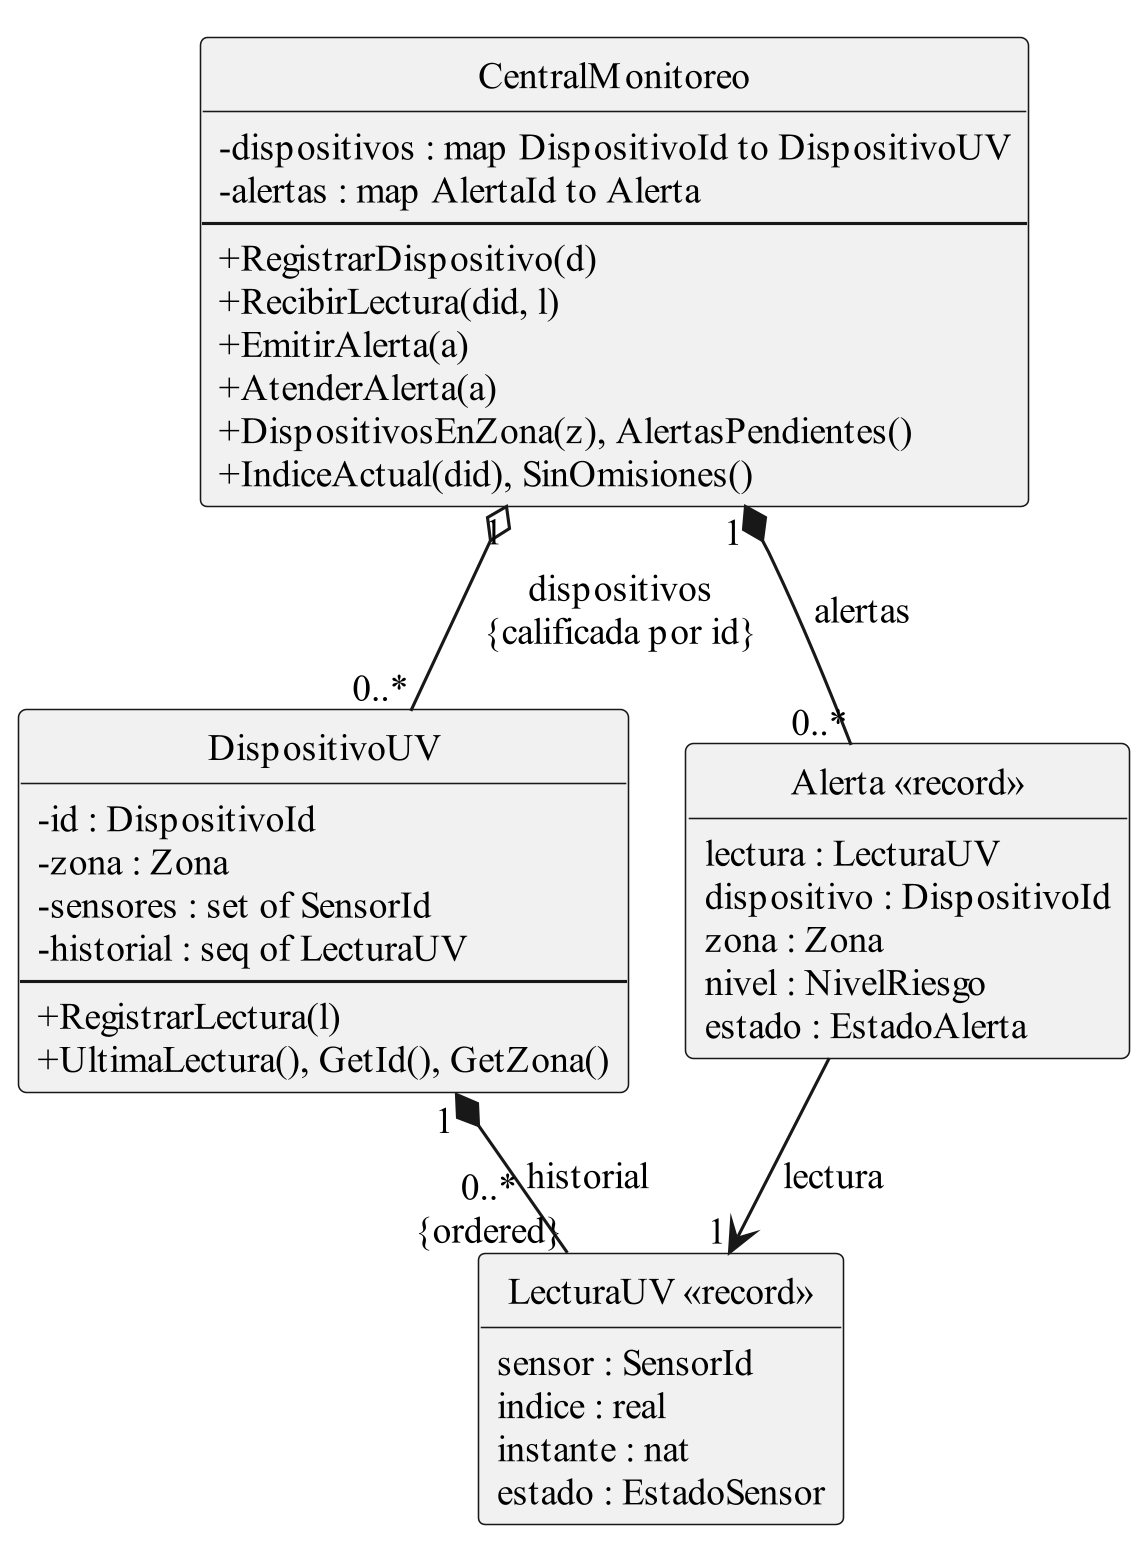

The diagram above was rendered by PlantUML. Its source (embedded in the PNG):
@startuml
!pragma layout smetana
skinparam dpi 300
skinparam classAttributeIconSize 0
skinparam shadowing false
skinparam monochrome true
skinparam defaultFontName Times New Roman
skinparam defaultFontSize 12
hide empty methods
hide circle

class CentralMonitoreo {
  - dispositivos : map DispositivoId to DispositivoUV
  - alertas : map AlertaId to Alerta
  --
  + RegistrarDispositivo(d)
  + RecibirLectura(did, l)
  + EmitirAlerta(a)
  + AtenderAlerta(a)
  + DispositivosEnZona(z), AlertasPendientes()
  + IndiceActual(did), SinOmisiones()
}

class DispositivoUV {
  - id : DispositivoId
  - zona : Zona
  - sensores : set of SensorId
  - historial : seq of LecturaUV
  --
  + RegistrarLectura(l)
  + UltimaLectura(), GetId(), GetZona()
}

class "LecturaUV <<record>>" as LecturaUV {
  sensor : SensorId
  indice : real
  instante : nat
  estado : EstadoSensor
}

class "Alerta <<record>>" as Alerta {
  lectura : LecturaUV
  dispositivo : DispositivoId
  zona : Zona
  nivel : NivelRiesgo
  estado : EstadoAlerta
}

CentralMonitoreo "1" o-- "0..*" DispositivoUV : dispositivos\n{calificada por id}
CentralMonitoreo "1" *-- "0..*" Alerta : alertas
DispositivoUV "1" *-- "0..*\n{ordered}" LecturaUV : historial
Alerta --> "1" LecturaUV : lectura
@enduml